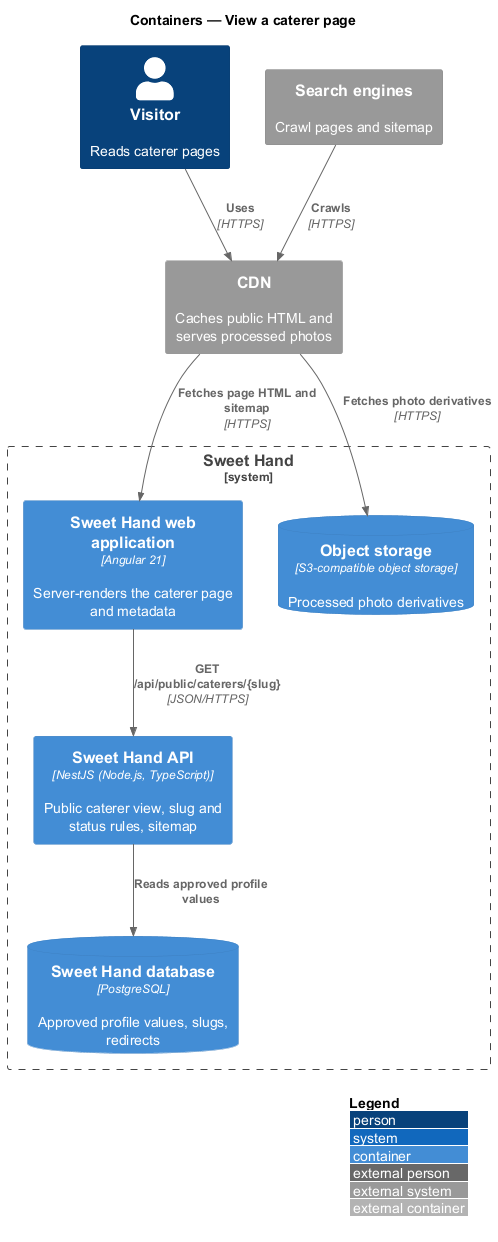

The diagram above was rendered by PlantUML. Its source (embedded in the PNG):
@startuml
!include <C4/C4_Container>
LAYOUT_WITH_LEGEND()
title Containers — View a caterer page

Person(visitor, "Visitor", "Reads caterer pages")
System_Ext(cdn, "CDN", "Caches public HTML and serves processed photos")
System_Ext(search, "Search engines", "Crawl pages and sitemap")
System_Boundary(sweethand, "Sweet Hand") {
  Container(web, "Sweet Hand web application", "Angular 21", "Server-renders the caterer page and metadata")
  Container(api, "Sweet Hand API", "NestJS (Node.js, TypeScript)", "Public caterer view, slug and status rules, sitemap")
  ContainerDb(db, "Sweet Hand database", "PostgreSQL", "Approved profile values, slugs, redirects")
  ContainerDb(storage, "Object storage", "S3-compatible object storage", "Processed photo derivatives")
}
Rel(visitor, cdn, "Uses", "HTTPS")
Rel(search, cdn, "Crawls", "HTTPS")
Rel(cdn, web, "Fetches page HTML and sitemap", "HTTPS")
Rel(cdn, storage, "Fetches photo derivatives", "HTTPS")
Rel(web, api, "GET /api/public/caterers/{slug}", "JSON/HTTPS")
Rel(api, db, "Reads approved profile values")
@enduml